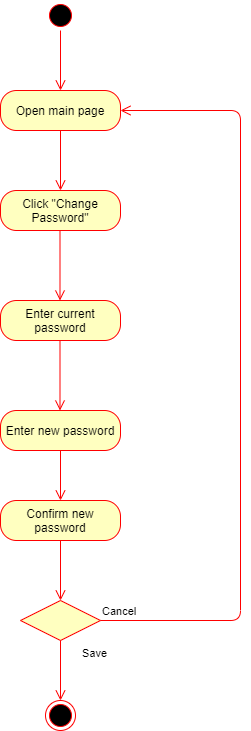

The diagram above was exported from draw.io. Its source (the exported page's mxGraphModel, read from the mxfile embedded in the PNG):
<mxGraphModel dx="1038" dy="499" grid="1" gridSize="10" guides="1" tooltips="1" connect="1" arrows="1" fold="1" page="1" pageScale="1" pageWidth="850" pageHeight="1100" math="0" shadow="0">
  <root>
    <mxCell id="0" />
    <mxCell id="1" parent="0" />
    <mxCell id="PspxhoBamMMMvUKT2TuL-2" value="Open main page" style="rounded=1;whiteSpace=wrap;html=1;arcSize=40;fontColor=#000000;fillColor=#ffffc0;strokeColor=#ff0000;" vertex="1" parent="1">
      <mxGeometry x="200" y="110" width="120" height="40" as="geometry" />
    </mxCell>
    <mxCell id="PspxhoBamMMMvUKT2TuL-3" value="" style="edgeStyle=orthogonalEdgeStyle;html=1;verticalAlign=bottom;endArrow=open;endSize=8;strokeColor=#ff0000;" edge="1" source="PspxhoBamMMMvUKT2TuL-2" parent="1">
      <mxGeometry relative="1" as="geometry">
        <mxPoint x="260" y="210" as="targetPoint" />
      </mxGeometry>
    </mxCell>
    <mxCell id="PspxhoBamMMMvUKT2TuL-4" value="" style="ellipse;html=1;shape=startState;fillColor=#000000;strokeColor=#ff0000;" vertex="1" parent="1">
      <mxGeometry x="245" y="20" width="30" height="30" as="geometry" />
    </mxCell>
    <mxCell id="PspxhoBamMMMvUKT2TuL-5" value="" style="edgeStyle=orthogonalEdgeStyle;html=1;verticalAlign=bottom;endArrow=open;endSize=8;strokeColor=#ff0000;" edge="1" source="PspxhoBamMMMvUKT2TuL-4" parent="1">
      <mxGeometry relative="1" as="geometry">
        <mxPoint x="260" y="110" as="targetPoint" />
      </mxGeometry>
    </mxCell>
    <mxCell id="PspxhoBamMMMvUKT2TuL-14" value="Click &quot;Change Password&quot;" style="rounded=1;whiteSpace=wrap;html=1;arcSize=40;fontColor=#000000;fillColor=#ffffc0;strokeColor=#ff0000;" vertex="1" parent="1">
      <mxGeometry x="200" y="210" width="120" height="40" as="geometry" />
    </mxCell>
    <mxCell id="PspxhoBamMMMvUKT2TuL-28" value="Enter current password" style="rounded=1;whiteSpace=wrap;html=1;arcSize=40;fontColor=#000000;fillColor=#ffffc0;strokeColor=#ff0000;" vertex="1" parent="1">
      <mxGeometry x="200" y="320" width="120" height="40" as="geometry" />
    </mxCell>
    <mxCell id="PspxhoBamMMMvUKT2TuL-61" value="" style="edgeStyle=orthogonalEdgeStyle;html=1;verticalAlign=bottom;endArrow=open;endSize=8;strokeColor=#ff0000;" edge="1" parent="1">
      <mxGeometry relative="1" as="geometry">
        <mxPoint x="259.5" y="320" as="targetPoint" />
        <mxPoint x="259.5" y="250" as="sourcePoint" />
      </mxGeometry>
    </mxCell>
    <mxCell id="PspxhoBamMMMvUKT2TuL-62" value="Enter new password" style="rounded=1;whiteSpace=wrap;html=1;arcSize=40;fontColor=#000000;fillColor=#ffffc0;strokeColor=#ff0000;" vertex="1" parent="1">
      <mxGeometry x="200" y="430" width="120" height="40" as="geometry" />
    </mxCell>
    <mxCell id="PspxhoBamMMMvUKT2TuL-63" value="" style="edgeStyle=orthogonalEdgeStyle;html=1;verticalAlign=bottom;endArrow=open;endSize=8;strokeColor=#ff0000;entryX=0.5;entryY=0;entryDx=0;entryDy=0;" edge="1" source="PspxhoBamMMMvUKT2TuL-62" parent="1" target="PspxhoBamMMMvUKT2TuL-66">
      <mxGeometry relative="1" as="geometry">
        <mxPoint x="310" y="520" as="targetPoint" />
      </mxGeometry>
    </mxCell>
    <mxCell id="PspxhoBamMMMvUKT2TuL-65" value="" style="edgeStyle=orthogonalEdgeStyle;html=1;verticalAlign=bottom;endArrow=open;endSize=8;strokeColor=#ff0000;" edge="1" parent="1">
      <mxGeometry relative="1" as="geometry">
        <mxPoint x="259.5" y="430" as="targetPoint" />
        <mxPoint x="259.5" y="360" as="sourcePoint" />
      </mxGeometry>
    </mxCell>
    <mxCell id="PspxhoBamMMMvUKT2TuL-66" value="Confirm new password" style="rounded=1;whiteSpace=wrap;html=1;arcSize=40;fontColor=#000000;fillColor=#ffffc0;strokeColor=#ff0000;" vertex="1" parent="1">
      <mxGeometry x="200" y="520" width="120" height="40" as="geometry" />
    </mxCell>
    <mxCell id="PspxhoBamMMMvUKT2TuL-67" value="" style="edgeStyle=orthogonalEdgeStyle;html=1;verticalAlign=bottom;endArrow=open;endSize=8;strokeColor=#ff0000;" edge="1" source="PspxhoBamMMMvUKT2TuL-66" parent="1">
      <mxGeometry relative="1" as="geometry">
        <mxPoint x="260" y="620" as="targetPoint" />
      </mxGeometry>
    </mxCell>
    <mxCell id="PspxhoBamMMMvUKT2TuL-68" value="" style="rhombus;whiteSpace=wrap;html=1;fillColor=#ffffc0;strokeColor=#ff0000;" vertex="1" parent="1">
      <mxGeometry x="220" y="620" width="80" height="40" as="geometry" />
    </mxCell>
    <mxCell id="PspxhoBamMMMvUKT2TuL-69" value="Cancel" style="edgeStyle=orthogonalEdgeStyle;html=1;align=left;verticalAlign=bottom;endArrow=open;endSize=8;strokeColor=#ff0000;entryX=1;entryY=0.5;entryDx=0;entryDy=0;" edge="1" source="PspxhoBamMMMvUKT2TuL-68" parent="1" target="PspxhoBamMMMvUKT2TuL-2">
      <mxGeometry x="-1" relative="1" as="geometry">
        <mxPoint x="380" y="640" as="targetPoint" />
        <Array as="points">
          <mxPoint x="440" y="640" />
          <mxPoint x="440" y="130" />
        </Array>
      </mxGeometry>
    </mxCell>
    <mxCell id="PspxhoBamMMMvUKT2TuL-70" value="Save" style="edgeStyle=orthogonalEdgeStyle;html=1;align=left;verticalAlign=top;endArrow=open;endSize=8;strokeColor=#ff0000;" edge="1" source="PspxhoBamMMMvUKT2TuL-68" parent="1">
      <mxGeometry x="-1" y="20" relative="1" as="geometry">
        <mxPoint x="260" y="720" as="targetPoint" />
        <mxPoint as="offset" />
      </mxGeometry>
    </mxCell>
    <mxCell id="PspxhoBamMMMvUKT2TuL-71" value="" style="ellipse;html=1;shape=endState;fillColor=#000000;strokeColor=#ff0000;" vertex="1" parent="1">
      <mxGeometry x="245" y="720" width="30" height="30" as="geometry" />
    </mxCell>
  </root>
</mxGraphModel>